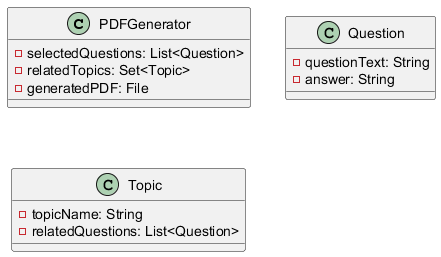

The diagram above was rendered by PlantUML. Its source (embedded in the PNG):
@startuml
class PDFGenerator {
  - selectedQuestions: List<Question>
  - relatedTopics: Set<Topic>
  - generatedPDF: File
}

class Question {
  - questionText: String
  - answer: String
}

class Topic {
  - topicName: String
  - relatedQuestions: List<Question>
}
@enduml